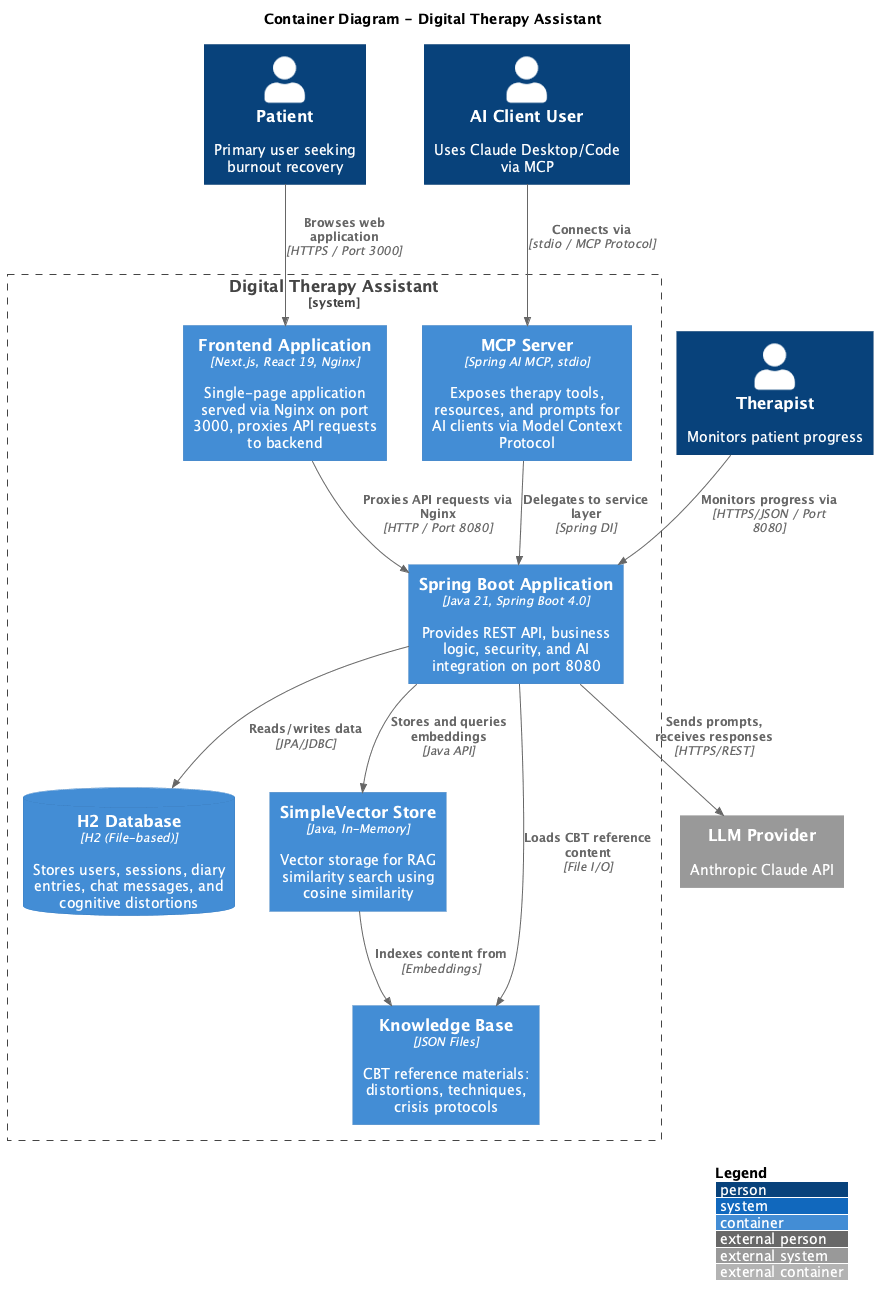

The diagram above was rendered by PlantUML. Its source (embedded in the PNG):
@startuml c4-container
!include https://raw.githubusercontent.com/plantuml-stdlib/C4-PlantUML/master/C4_Container.puml

LAYOUT_WITH_LEGEND()

title Container Diagram - Digital Therapy Assistant

Person(patient, "Patient", "Primary user seeking burnout recovery")
Person(therapist, "Therapist", "Monitors patient progress")
Person(aiUser, "AI Client User", "Uses Claude Desktop/Code via MCP")

System_Boundary(dta, "Digital Therapy Assistant") {
    Container(frontend, "Frontend Application", "Next.js, React 19, Nginx", "Single-page application served via Nginx on port 3000, proxies API requests to backend")
    Container(api, "Spring Boot Application", "Java 21, Spring Boot 4.0", "Provides REST API, business logic, security, and AI integration on port 8080")
    Container(mcp, "MCP Server", "Spring AI MCP, stdio", "Exposes therapy tools, resources, and prompts for AI clients via Model Context Protocol")
    ContainerDb(h2db, "H2 Database", "H2 (File-based)", "Stores users, sessions, diary entries, chat messages, and cognitive distortions")
    Container(vectorstore, "SimpleVector Store", "Java, In-Memory", "Vector storage for RAG similarity search using cosine similarity")
    Container(kb, "Knowledge Base", "JSON Files", "CBT reference materials: distortions, techniques, crisis protocols")
}

System_Ext(llm, "LLM Provider", "Anthropic Claude API")

Rel(patient, frontend, "Browses web application", "HTTPS / Port 3000")
Rel(therapist, api, "Monitors progress via", "HTTPS/JSON / Port 8080")
Rel(aiUser, mcp, "Connects via", "stdio / MCP Protocol")

Rel(frontend, api, "Proxies API requests via Nginx", "HTTP / Port 8080")
Rel(mcp, api, "Delegates to service layer", "Spring DI")
Rel(api, h2db, "Reads/writes data", "JPA/JDBC")
Rel(api, vectorstore, "Stores and queries embeddings", "Java API")
Rel(api, kb, "Loads CBT reference content", "File I/O")
Rel(vectorstore, kb, "Indexes content from", "Embeddings")
Rel(api, llm, "Sends prompts, receives responses", "HTTPS/REST")

@enduml